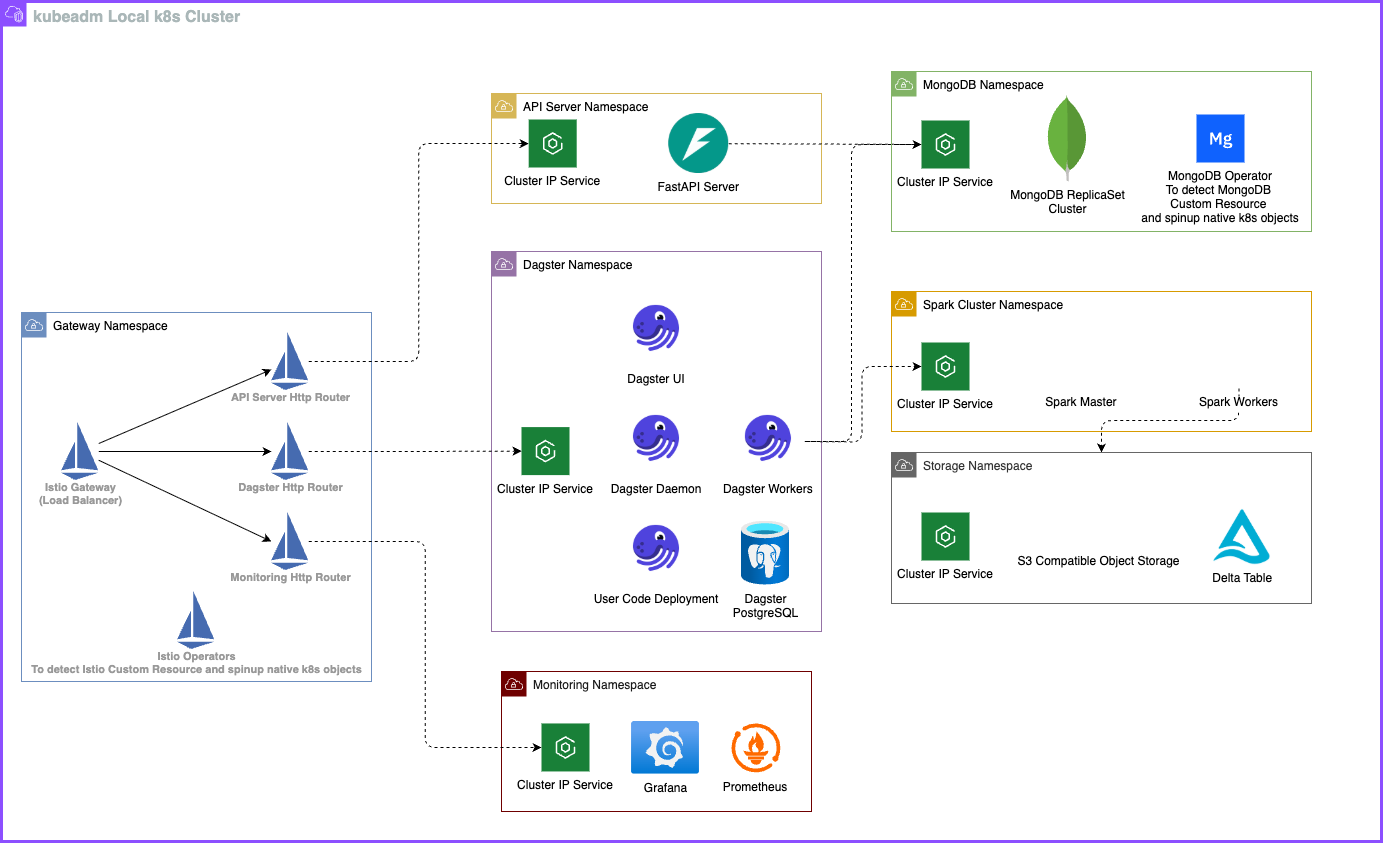

The diagram above was exported from draw.io. Its source (the exported page's mxGraphModel, read from the mxfile embedded in the PNG):
<mxGraphModel dx="1085" dy="884" grid="1" gridSize="10" guides="1" tooltips="1" connect="1" arrows="1" fold="1" page="1" pageScale="1" pageWidth="850" pageHeight="1100" math="0" shadow="0">
  <root>
    <mxCell id="0" />
    <mxCell id="1" parent="0" />
    <mxCell id="6" value="Monitoring Namespace" style="sketch=0;outlineConnect=0;html=1;whiteSpace=wrap;fontSize=12;fontStyle=0;shape=mxgraph.aws4.group;grIcon=mxgraph.aws4.group_vpc;strokeColor=#6F0000;fillColor=none;verticalAlign=top;align=left;spacingLeft=30;dashed=0;fontColor=#1A1A1A;" parent="1" vertex="1">
      <mxGeometry x="730" y="940" width="310" height="140" as="geometry" />
    </mxCell>
    <mxCell id="2" value="Gateway Namespace" style="sketch=0;outlineConnect=0;html=1;whiteSpace=wrap;fontSize=12;fontStyle=0;shape=mxgraph.aws4.group;grIcon=mxgraph.aws4.group_vpc;strokeColor=#6c8ebf;fillColor=none;verticalAlign=top;align=left;spacingLeft=30;dashed=0;" parent="1" vertex="1">
      <mxGeometry x="250" y="581" width="350" height="369" as="geometry" />
    </mxCell>
    <mxCell id="3" value="Dagster Namespace" style="sketch=0;outlineConnect=0;html=1;whiteSpace=wrap;fontSize=12;fontStyle=0;shape=mxgraph.aws4.group;grIcon=mxgraph.aws4.group_vpc;strokeColor=#9673a6;fillColor=none;verticalAlign=top;align=left;spacingLeft=30;dashed=0;" parent="1" vertex="1">
      <mxGeometry x="720" y="520" width="330" height="380" as="geometry" />
    </mxCell>
    <mxCell id="5" value="API Server Namespace" style="sketch=0;outlineConnect=0;html=1;whiteSpace=wrap;fontSize=12;fontStyle=0;shape=mxgraph.aws4.group;grIcon=mxgraph.aws4.group_vpc;strokeColor=#d6b656;fillColor=none;verticalAlign=top;align=left;spacingLeft=30;dashed=0;" parent="1" vertex="1">
      <mxGeometry x="720" y="362" width="330" height="110" as="geometry" />
    </mxCell>
    <mxCell id="7" value="Spark Cluster Namespace" style="sketch=0;outlineConnect=0;html=1;whiteSpace=wrap;fontSize=12;fontStyle=0;shape=mxgraph.aws4.group;grIcon=mxgraph.aws4.group_vpc;strokeColor=#d79b00;fillColor=none;verticalAlign=top;align=left;spacingLeft=30;dashed=0;" parent="1" vertex="1">
      <mxGeometry x="1120" y="560" width="420" height="140" as="geometry" />
    </mxCell>
    <mxCell id="15" style="edgeStyle=none;html=1;" parent="1" source="8" target="10" edge="1">
      <mxGeometry relative="1" as="geometry" />
    </mxCell>
    <mxCell id="16" style="edgeStyle=none;html=1;" parent="1" source="8" target="13" edge="1">
      <mxGeometry relative="1" as="geometry" />
    </mxCell>
    <mxCell id="17" style="edgeStyle=none;html=1;entryX=0;entryY=0.5;entryDx=0;entryDy=0;" parent="1" source="8" target="14" edge="1">
      <mxGeometry relative="1" as="geometry" />
    </mxCell>
    <mxCell id="8" value="Istio Gateway&lt;div&gt;(Load Balancer)&lt;/div&gt;" style="sketch=0;html=1;verticalAlign=top;labelPosition=center;verticalLabelPosition=bottom;align=center;spacingTop=-6;fontSize=11;fontStyle=1;fontColor=#999999;shape=image;aspect=fixed;imageAspect=0;image=data:image/svg+xml,(base64 omitted: 376 chars);" parent="1" vertex="1">
      <mxGeometry x="290" y="691" width="37.29" height="58" as="geometry" />
    </mxCell>
    <mxCell id="29" style="edgeStyle=orthogonalEdgeStyle;html=1;entryX=0;entryY=0.5;entryDx=0;entryDy=0;dashed=1;" parent="1" source="10" target="26" edge="1">
      <mxGeometry relative="1" as="geometry" />
    </mxCell>
    <mxCell id="10" value="API Server Http Router" style="sketch=0;html=1;verticalAlign=top;labelPosition=center;verticalLabelPosition=bottom;align=center;spacingTop=-6;fontSize=11;fontStyle=1;fontColor=#999999;shape=image;aspect=fixed;imageAspect=0;image=data:image/svg+xml,(base64 omitted: 376 chars);" parent="1" vertex="1">
      <mxGeometry x="500" y="601" width="37.29" height="58" as="geometry" />
    </mxCell>
    <mxCell id="28" style="edgeStyle=orthogonalEdgeStyle;html=1;entryX=0;entryY=0.5;entryDx=0;entryDy=0;dashed=1;" parent="1" source="13" target="24" edge="1">
      <mxGeometry relative="1" as="geometry" />
    </mxCell>
    <mxCell id="13" value="Dagster Http Router" style="sketch=0;html=1;verticalAlign=top;labelPosition=center;verticalLabelPosition=bottom;align=center;spacingTop=-6;fontSize=11;fontStyle=1;fontColor=#999999;shape=image;aspect=fixed;imageAspect=0;image=data:image/svg+xml,(base64 omitted: 376 chars);" parent="1" vertex="1">
      <mxGeometry x="500" y="691" width="37.29" height="58" as="geometry" />
    </mxCell>
    <mxCell id="23" style="edgeStyle=orthogonalEdgeStyle;html=1;entryX=0;entryY=0.5;entryDx=0;entryDy=0;dashed=1;" parent="1" source="14" target="21" edge="1">
      <mxGeometry relative="1" as="geometry" />
    </mxCell>
    <mxCell id="14" value="Monitoring Http Router" style="sketch=0;html=1;verticalAlign=top;labelPosition=center;verticalLabelPosition=bottom;align=center;spacingTop=-6;fontSize=11;fontStyle=1;fontColor=#999999;shape=image;aspect=fixed;imageAspect=0;image=data:image/svg+xml,(base64 omitted: 376 chars);" parent="1" vertex="1">
      <mxGeometry x="500" y="781" width="37.29" height="58" as="geometry" />
    </mxCell>
    <mxCell id="18" value="Grafana" style="image;aspect=fixed;html=1;points=[];align=center;fontSize=12;image=img/lib/azure2/other/Grafana.svg;" parent="1" vertex="1">
      <mxGeometry x="860" y="990.0000000000001" width="68" height="52.800000000000004" as="geometry" />
    </mxCell>
    <mxCell id="19" value="" style="points=[];aspect=fixed;html=1;align=center;shadow=0;dashed=0;fillColor=#FF6A00;strokeColor=none;shape=mxgraph.alibaba_cloud.prometheus;" parent="1" vertex="1">
      <mxGeometry x="960" y="991.95" width="48.9" height="48.9" as="geometry" />
    </mxCell>
    <mxCell id="20" value="Prometheus" style="text;html=1;align=center;verticalAlign=middle;whiteSpace=wrap;rounded=0;" parent="1" vertex="1">
      <mxGeometry x="954.45" y="1040.85" width="60" height="30" as="geometry" />
    </mxCell>
    <mxCell id="21" value="Cluster IP Service" style="shape=rect;fillColor=#198038;aspect=fixed;resizable=0;labelPosition=center;verticalLabelPosition=bottom;align=center;verticalAlign=top;strokeColor=none;fontSize=12;" parent="1" vertex="1">
      <mxGeometry x="770" y="991.95" width="48" height="48" as="geometry" />
    </mxCell>
    <mxCell id="22" value="" style="fillColor=#ffffff;strokeColor=none;dashed=0;outlineConnect=0;html=1;labelPosition=center;verticalLabelPosition=bottom;verticalAlign=top;part=1;movable=0;resizable=0;rotatable=0;shape=mxgraph.ibm_cloud.ibm-cloud--kubernetes-service" parent="21" vertex="1">
      <mxGeometry width="24" height="24" relative="1" as="geometry">
        <mxPoint x="12" y="12" as="offset" />
      </mxGeometry>
    </mxCell>
    <mxCell id="24" value="Cluster IP Service" style="shape=rect;fillColor=#198038;aspect=fixed;resizable=0;labelPosition=center;verticalLabelPosition=bottom;align=center;verticalAlign=top;strokeColor=none;fontSize=12;" parent="1" vertex="1">
      <mxGeometry x="750" y="695.6" width="48" height="48" as="geometry" />
    </mxCell>
    <mxCell id="25" value="" style="fillColor=#ffffff;strokeColor=none;dashed=0;outlineConnect=0;html=1;labelPosition=center;verticalLabelPosition=bottom;verticalAlign=top;part=1;movable=0;resizable=0;rotatable=0;shape=mxgraph.ibm_cloud.ibm-cloud--kubernetes-service" parent="24" vertex="1">
      <mxGeometry width="24" height="24" relative="1" as="geometry">
        <mxPoint x="12" y="12" as="offset" />
      </mxGeometry>
    </mxCell>
    <mxCell id="26" value="Cluster IP Service" style="shape=rect;fillColor=#198038;aspect=fixed;resizable=0;labelPosition=center;verticalLabelPosition=bottom;align=center;verticalAlign=top;strokeColor=none;fontSize=12;" parent="1" vertex="1">
      <mxGeometry x="757.2" y="388" width="48" height="48" as="geometry" />
    </mxCell>
    <mxCell id="27" value="" style="fillColor=#ffffff;strokeColor=none;dashed=0;outlineConnect=0;html=1;labelPosition=center;verticalLabelPosition=bottom;verticalAlign=top;part=1;movable=0;resizable=0;rotatable=0;shape=mxgraph.ibm_cloud.ibm-cloud--kubernetes-service" parent="26" vertex="1">
      <mxGeometry width="24" height="24" relative="1" as="geometry">
        <mxPoint x="12" y="12" as="offset" />
      </mxGeometry>
    </mxCell>
    <mxCell id="30" value="Dagster UI" style="shape=image;verticalLabelPosition=bottom;labelBackgroundColor=default;verticalAlign=top;aspect=fixed;imageAspect=0;image=data:image/png,(base64 omitted: 5148 chars);" parent="1" vertex="1">
      <mxGeometry x="848.2" y="559.9999999999999" width="73.6" height="73.6" as="geometry" />
    </mxCell>
    <mxCell id="31" value="Dagster Daemon" style="shape=image;verticalLabelPosition=bottom;labelBackgroundColor=default;verticalAlign=top;aspect=fixed;imageAspect=0;image=data:image/png,(base64 omitted: 5148 chars);" parent="1" vertex="1">
      <mxGeometry x="848.2" y="669.9999999999999" width="73.6" height="73.6" as="geometry" />
    </mxCell>
    <mxCell id="33" value="User Code Deployment" style="shape=image;verticalLabelPosition=bottom;labelBackgroundColor=default;verticalAlign=top;aspect=fixed;imageAspect=0;image=data:image/png,(base64 omitted: 5148 chars);" parent="1" vertex="1">
      <mxGeometry x="848.2" y="779.9999999999999" width="73.6" height="73.6" as="geometry" />
    </mxCell>
    <mxCell id="34" value="Dagster&lt;div&gt;PostgreSQL&lt;/div&gt;" style="image;aspect=fixed;html=1;points=[];align=center;fontSize=12;image=img/lib/azure2/databases/Azure_Database_PostgreSQL_Server.svg;" parent="1" vertex="1">
      <mxGeometry x="970" y="789.6" width="48" height="64" as="geometry" />
    </mxCell>
    <mxCell id="35" value="Spark Master" style="shape=image;verticalLabelPosition=bottom;labelBackgroundColor=default;verticalAlign=top;aspect=fixed;imageAspect=0;image=https://upload.wikimedia.org/wikipedia/commons/e/ea/Spark-logo-192x100px.png;" parent="1" vertex="1">
      <mxGeometry x="1260" y="605" width="99.84" height="52" as="geometry" />
    </mxCell>
    <mxCell id="51" style="edgeStyle=orthogonalEdgeStyle;html=1;dashed=1;" parent="1" source="36" target="37" edge="1">
      <mxGeometry relative="1" as="geometry" />
    </mxCell>
    <mxCell id="36" value="Spark Workers" style="shape=image;verticalLabelPosition=bottom;labelBackgroundColor=default;verticalAlign=top;aspect=fixed;imageAspect=0;image=https://upload.wikimedia.org/wikipedia/commons/e/ea/Spark-logo-192x100px.png;" parent="1" vertex="1">
      <mxGeometry x="1417.58" y="605" width="99.84" height="52" as="geometry" />
    </mxCell>
    <mxCell id="37" value="Storage Namespace" style="sketch=0;outlineConnect=0;html=1;whiteSpace=wrap;fontSize=12;fontStyle=0;shape=mxgraph.aws4.group;grIcon=mxgraph.aws4.group_vpc;strokeColor=#666666;fillColor=none;verticalAlign=top;align=left;spacingLeft=30;dashed=0;fontColor=#333333;" parent="1" vertex="1">
      <mxGeometry x="1120" y="721" width="420" height="151" as="geometry" />
    </mxCell>
    <mxCell id="66" style="edgeStyle=none;html=1;entryX=0;entryY=0.5;entryDx=0;entryDy=0;dashed=1;" edge="1" parent="1" source="46" target="64">
      <mxGeometry relative="1" as="geometry" />
    </mxCell>
    <mxCell id="46" value="FastAPI Server" style="shape=image;verticalLabelPosition=bottom;labelBackgroundColor=default;verticalAlign=top;aspect=fixed;imageAspect=0;image=data:image/png,(base64 omitted: 10064 chars);" parent="1" vertex="1">
      <mxGeometry x="897.2" y="382" width="60" height="60" as="geometry" />
    </mxCell>
    <mxCell id="67" style="edgeStyle=orthogonalEdgeStyle;html=1;entryX=0;entryY=0.5;entryDx=0;entryDy=0;dashed=1;" edge="1" parent="1" source="48" target="64">
      <mxGeometry relative="1" as="geometry">
        <Array as="points">
          <mxPoint x="1080" y="710" />
          <mxPoint x="1080" y="413" />
        </Array>
      </mxGeometry>
    </mxCell>
    <mxCell id="72" style="edgeStyle=orthogonalEdgeStyle;html=1;entryX=0;entryY=0.5;entryDx=0;entryDy=0;dashed=1;" edge="1" parent="1" target="68">
      <mxGeometry relative="1" as="geometry">
        <mxPoint x="1030" y="710" as="sourcePoint" />
      </mxGeometry>
    </mxCell>
    <mxCell id="48" value="Dagster Workers" style="shape=image;verticalLabelPosition=bottom;labelBackgroundColor=default;verticalAlign=top;aspect=fixed;imageAspect=0;image=data:image/png,(base64 omitted: 5148 chars);" parent="1" vertex="1">
      <mxGeometry x="960" y="669.9999999999999" width="73.6" height="73.6" as="geometry" />
    </mxCell>
    <mxCell id="52" value="&lt;font style=&quot;font-size: 16px;&quot;&gt;&lt;b&gt;kubeadm Local k8s Cluster&lt;/b&gt;&lt;/font&gt;" style="points=[[0,0],[0.25,0],[0.5,0],[0.75,0],[1,0],[1,0.25],[1,0.5],[1,0.75],[1,1],[0.75,1],[0.5,1],[0.25,1],[0,1],[0,0.75],[0,0.5],[0,0.25]];outlineConnect=0;gradientColor=none;html=1;whiteSpace=wrap;fontSize=12;fontStyle=0;container=1;pointerEvents=0;collapsible=0;recursiveResize=0;shape=mxgraph.aws4.group;grIcon=mxgraph.aws4.group_vpc2;strokeColor=#8C4FFF;fillColor=none;verticalAlign=top;align=left;spacingLeft=30;fontColor=#AAB7B8;dashed=0;strokeWidth=3;" parent="1" vertex="1">
      <mxGeometry x="230" y="270" width="1380" height="840" as="geometry" />
    </mxCell>
    <mxCell id="4" value="MongoDB Namespace" style="sketch=0;outlineConnect=0;html=1;whiteSpace=wrap;fontSize=12;fontStyle=0;shape=mxgraph.aws4.group;grIcon=mxgraph.aws4.group_vpc;strokeColor=#82b366;fillColor=none;verticalAlign=top;align=left;spacingLeft=30;dashed=0;" parent="52" vertex="1">
      <mxGeometry x="890" y="70" width="420" height="160" as="geometry" />
    </mxCell>
    <mxCell id="42" value="MongoDB ReplicaSet&lt;div&gt;Cluster&lt;/div&gt;" style="dashed=0;outlineConnect=0;html=1;align=center;labelPosition=center;verticalLabelPosition=bottom;verticalAlign=top;shape=mxgraph.weblogos.mongodb" parent="52" vertex="1">
      <mxGeometry x="1045" y="93.89999999999998" width="41.2" height="86.2" as="geometry" />
    </mxCell>
    <mxCell id="43" value="MongoDB Operator&#10;To detect MongoDB &#10;Custom Resource &#10;and spinup native k8s objects" style="shape=rect;fillColor=#0F62FE;aspect=fixed;resizable=0;labelPosition=center;verticalLabelPosition=bottom;align=center;verticalAlign=top;strokeColor=none;fontSize=12;" parent="52" vertex="1">
      <mxGeometry x="1195" y="113" width="48" height="48" as="geometry" />
    </mxCell>
    <mxCell id="44" value="" style="fillColor=#ffffff;strokeColor=none;dashed=0;outlineConnect=0;html=1;labelPosition=center;verticalLabelPosition=bottom;verticalAlign=top;part=1;movable=0;resizable=0;rotatable=0;shape=mxgraph.ibm_cloud.database--mongodb" parent="43" vertex="1">
      <mxGeometry width="24" height="24" relative="1" as="geometry">
        <mxPoint x="12" y="12" as="offset" />
      </mxGeometry>
    </mxCell>
    <mxCell id="64" value="Cluster IP Service" style="shape=rect;fillColor=#198038;aspect=fixed;resizable=0;labelPosition=center;verticalLabelPosition=bottom;align=center;verticalAlign=top;strokeColor=none;fontSize=12;" vertex="1" parent="52">
      <mxGeometry x="920" y="119" width="48" height="48" as="geometry" />
    </mxCell>
    <mxCell id="65" value="" style="fillColor=#ffffff;strokeColor=none;dashed=0;outlineConnect=0;html=1;labelPosition=center;verticalLabelPosition=bottom;verticalAlign=top;part=1;movable=0;resizable=0;rotatable=0;shape=mxgraph.ibm_cloud.ibm-cloud--kubernetes-service" vertex="1" parent="64">
      <mxGeometry width="24" height="24" relative="1" as="geometry">
        <mxPoint x="12" y="12" as="offset" />
      </mxGeometry>
    </mxCell>
    <mxCell id="40" value="S3 Compatible Object Storage" style="shape=image;verticalLabelPosition=bottom;labelBackgroundColor=default;verticalAlign=top;aspect=fixed;imageAspect=0;image=https://blog.min.io/content/images/2019/05/MINIO_wordmark.png;" parent="52" vertex="1">
      <mxGeometry x="1010" y="520" width="175" height="26.4" as="geometry" />
    </mxCell>
    <mxCell id="39" value="Delta Table" style="shape=image;verticalLabelPosition=bottom;labelBackgroundColor=default;verticalAlign=top;aspect=fixed;imageAspect=0;image=data:image/png,(base64 omitted: 6352 chars);" parent="52" vertex="1">
      <mxGeometry x="1195" y="503.2" width="92.49" height="60" as="geometry" />
    </mxCell>
    <mxCell id="63" value="Istio Operators&lt;div&gt;To detect Istio Custom Resource and spinup native k8s objects&lt;/div&gt;" style="sketch=0;html=1;verticalAlign=top;labelPosition=center;verticalLabelPosition=bottom;align=center;spacingTop=-6;fontSize=11;fontStyle=1;fontColor=#999999;shape=image;aspect=fixed;imageAspect=0;image=data:image/svg+xml,(base64 omitted: 376 chars);" parent="1" vertex="1">
      <mxGeometry x="406" y="860" width="37.29" height="58" as="geometry" />
    </mxCell>
    <mxCell id="68" value="Cluster IP Service" style="shape=rect;fillColor=#198038;aspect=fixed;resizable=0;labelPosition=center;verticalLabelPosition=bottom;align=center;verticalAlign=top;strokeColor=none;fontSize=12;" vertex="1" parent="1">
      <mxGeometry x="1150" y="611" width="48" height="48" as="geometry" />
    </mxCell>
    <mxCell id="69" value="" style="fillColor=#ffffff;strokeColor=none;dashed=0;outlineConnect=0;html=1;labelPosition=center;verticalLabelPosition=bottom;verticalAlign=top;part=1;movable=0;resizable=0;rotatable=0;shape=mxgraph.ibm_cloud.ibm-cloud--kubernetes-service" vertex="1" parent="68">
      <mxGeometry width="24" height="24" relative="1" as="geometry">
        <mxPoint x="12" y="12" as="offset" />
      </mxGeometry>
    </mxCell>
    <mxCell id="70" value="Cluster IP Service" style="shape=rect;fillColor=#198038;aspect=fixed;resizable=0;labelPosition=center;verticalLabelPosition=bottom;align=center;verticalAlign=top;strokeColor=none;fontSize=12;" vertex="1" parent="1">
      <mxGeometry x="1150" y="781" width="48" height="48" as="geometry" />
    </mxCell>
    <mxCell id="71" value="" style="fillColor=#ffffff;strokeColor=none;dashed=0;outlineConnect=0;html=1;labelPosition=center;verticalLabelPosition=bottom;verticalAlign=top;part=1;movable=0;resizable=0;rotatable=0;shape=mxgraph.ibm_cloud.ibm-cloud--kubernetes-service" vertex="1" parent="70">
      <mxGeometry width="24" height="24" relative="1" as="geometry">
        <mxPoint x="12" y="12" as="offset" />
      </mxGeometry>
    </mxCell>
  </root>
</mxGraphModel>